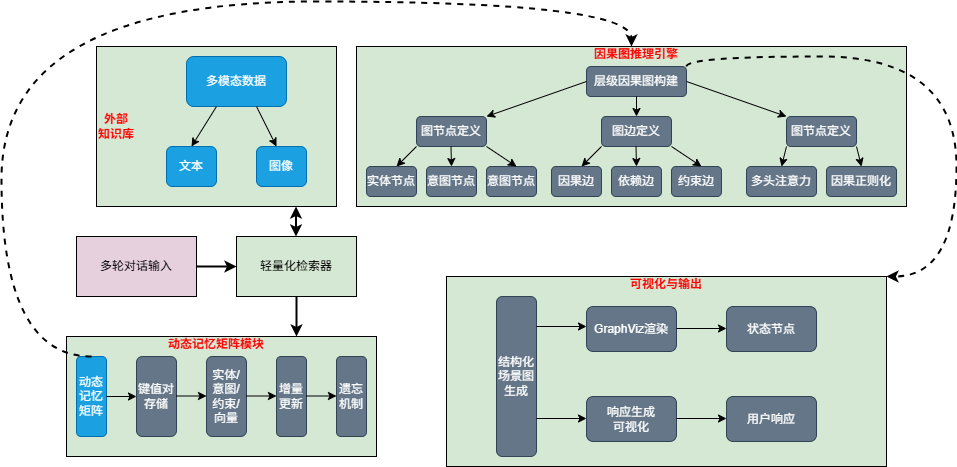

The diagram above was exported from draw.io. Its source (the exported page's mxGraphModel, read from the mxfile embedded in the PNG):
<mxGraphModel dx="1869" dy="570" grid="1" gridSize="10" guides="1" tooltips="1" connect="1" arrows="1" fold="1" page="1" pageScale="1" pageWidth="827" pageHeight="1169" math="0" shadow="0">
  <root>
    <mxCell id="0" />
    <mxCell id="1" parent="0" />
    <mxCell id="spFuP-tE8OkHs6iBAqPz-2" value="多轮对话输入" style="rounded=0;whiteSpace=wrap;html=1;fillColor=#E6D0DE;movable=1;resizable=1;rotatable=1;deletable=1;editable=1;locked=0;connectable=1;" parent="1" vertex="1">
      <mxGeometry x="-80" y="250" width="120" height="60" as="geometry" />
    </mxCell>
    <mxCell id="spFuP-tE8OkHs6iBAqPz-3" value="" style="endArrow=classic;html=1;rounded=0;strokeWidth=2;entryX=0;entryY=0.5;entryDx=0;entryDy=0;exitX=1;exitY=0.5;exitDx=0;exitDy=0;" parent="1" source="spFuP-tE8OkHs6iBAqPz-2" target="spFuP-tE8OkHs6iBAqPz-4" edge="1">
      <mxGeometry width="50" height="50" relative="1" as="geometry">
        <mxPoint x="40" y="280" as="sourcePoint" />
        <mxPoint x="120" y="280" as="targetPoint" />
      </mxGeometry>
    </mxCell>
    <mxCell id="spFuP-tE8OkHs6iBAqPz-4" value="轻量化检索器" style="rounded=0;whiteSpace=wrap;html=1;fillColor=#D5E8D4;movable=1;resizable=1;rotatable=1;deletable=1;editable=1;locked=0;connectable=1;" parent="1" vertex="1">
      <mxGeometry x="80" y="250" width="120" height="60" as="geometry" />
    </mxCell>
    <mxCell id="spFuP-tE8OkHs6iBAqPz-7" value="" style="rounded=0;whiteSpace=wrap;html=1;fillColor=#D5E8D4;movable=1;resizable=1;rotatable=1;deletable=1;editable=1;locked=0;connectable=1;" parent="1" vertex="1">
      <mxGeometry x="-60" y="60" width="240" height="160" as="geometry" />
    </mxCell>
    <mxCell id="spFuP-tE8OkHs6iBAqPz-8" value="&lt;font style=&quot;color: rgb(255, 0, 0);&quot;&gt;&lt;b&gt;外部&lt;/b&gt;&lt;/font&gt;&lt;div&gt;&lt;font style=&quot;color: rgb(255, 0, 0);&quot;&gt;&lt;b&gt;知识库&lt;/b&gt;&lt;/font&gt;&lt;/div&gt;" style="text;strokeColor=none;align=center;fillColor=none;html=1;verticalAlign=middle;whiteSpace=wrap;rounded=0;" parent="1" vertex="1">
      <mxGeometry x="-60" y="110" width="40" height="60" as="geometry" />
    </mxCell>
    <mxCell id="spFuP-tE8OkHs6iBAqPz-9" value="多模态数据" style="rounded=1;whiteSpace=wrap;html=1;fillColor=#1ba1e2;fontColor=#ffffff;strokeColor=#006EAF;" parent="1" vertex="1">
      <mxGeometry x="30" y="70" width="100" height="50" as="geometry" />
    </mxCell>
    <mxCell id="spFuP-tE8OkHs6iBAqPz-10" value="" style="endArrow=classic;html=1;rounded=0;" parent="1" edge="1">
      <mxGeometry width="50" height="50" relative="1" as="geometry">
        <mxPoint x="100" y="120" as="sourcePoint" />
        <mxPoint x="120" y="160" as="targetPoint" />
      </mxGeometry>
    </mxCell>
    <mxCell id="spFuP-tE8OkHs6iBAqPz-11" value="图像" style="rounded=1;whiteSpace=wrap;html=1;fillColor=#1ba1e2;fontColor=#ffffff;strokeColor=#006EAF;" parent="1" vertex="1">
      <mxGeometry x="100" y="160" width="50" height="40" as="geometry" />
    </mxCell>
    <mxCell id="spFuP-tE8OkHs6iBAqPz-12" value="文本" style="rounded=1;whiteSpace=wrap;html=1;fillColor=#1ba1e2;fontColor=#ffffff;strokeColor=#006EAF;" parent="1" vertex="1">
      <mxGeometry x="10" y="160" width="50" height="40" as="geometry" />
    </mxCell>
    <mxCell id="spFuP-tE8OkHs6iBAqPz-13" value="" style="endArrow=classic;html=1;rounded=0;entryX=0.5;entryY=0;entryDx=0;entryDy=0;" parent="1" target="spFuP-tE8OkHs6iBAqPz-12" edge="1">
      <mxGeometry width="50" height="50" relative="1" as="geometry">
        <mxPoint x="60" y="120" as="sourcePoint" />
        <mxPoint x="30" y="160" as="targetPoint" />
      </mxGeometry>
    </mxCell>
    <mxCell id="spFuP-tE8OkHs6iBAqPz-20" value="" style="endArrow=classic;html=1;rounded=0;strokeWidth=2;exitX=1;exitY=0.5;exitDx=0;exitDy=0;" parent="1" edge="1">
      <mxGeometry width="50" height="50" relative="1" as="geometry">
        <mxPoint x="140" y="310" as="sourcePoint" />
        <mxPoint x="140" y="350" as="targetPoint" />
      </mxGeometry>
    </mxCell>
    <mxCell id="spFuP-tE8OkHs6iBAqPz-22" value="" style="rounded=0;whiteSpace=wrap;html=1;fillColor=#D5E8D4;movable=1;resizable=1;rotatable=1;deletable=1;editable=1;locked=0;connectable=1;" parent="1" vertex="1">
      <mxGeometry x="-90" y="350" width="310" height="120" as="geometry" />
    </mxCell>
    <mxCell id="spFuP-tE8OkHs6iBAqPz-23" value="动态记忆矩阵" style="rounded=1;whiteSpace=wrap;html=1;fillColor=#1ba1e2;fontColor=#ffffff;strokeColor=#006EAF;" parent="1" vertex="1">
      <mxGeometry x="-80" y="370" width="30" height="80" as="geometry" />
    </mxCell>
    <mxCell id="spFuP-tE8OkHs6iBAqPz-25" value="" style="endArrow=classic;html=1;rounded=0;" parent="1" edge="1">
      <mxGeometry width="50" height="50" relative="1" as="geometry">
        <mxPoint x="-50" y="410" as="sourcePoint" />
        <mxPoint x="-20" y="410" as="targetPoint" />
      </mxGeometry>
    </mxCell>
    <mxCell id="spFuP-tE8OkHs6iBAqPz-21" value="&lt;font color=&quot;#ff0000&quot;&gt;&lt;b&gt;动态记忆矩阵模块&lt;/b&gt;&lt;/font&gt;" style="text;strokeColor=none;align=center;fillColor=none;html=1;verticalAlign=middle;whiteSpace=wrap;rounded=0;movable=1;resizable=1;rotatable=1;deletable=1;editable=1;locked=0;connectable=1;" parent="1" vertex="1">
      <mxGeometry x="10" y="350" width="100" height="15" as="geometry" />
    </mxCell>
    <mxCell id="spFuP-tE8OkHs6iBAqPz-26" value="键值对存储" style="rounded=1;whiteSpace=wrap;html=1;fillColor=#647687;fontColor=#ffffff;strokeColor=#314354;" parent="1" vertex="1">
      <mxGeometry x="-20" y="370" width="40" height="80" as="geometry" />
    </mxCell>
    <mxCell id="spFuP-tE8OkHs6iBAqPz-27" value="实体/意图/约束/向量" style="rounded=1;whiteSpace=wrap;html=1;fillColor=#647687;fontColor=#ffffff;strokeColor=#314354;movable=0;resizable=0;rotatable=0;deletable=0;editable=0;locked=1;connectable=0;" parent="1" vertex="1">
      <mxGeometry x="50" y="370" width="40" height="80" as="geometry" />
    </mxCell>
    <mxCell id="spFuP-tE8OkHs6iBAqPz-28" value="" style="endArrow=classic;html=1;rounded=0;" parent="1" edge="1">
      <mxGeometry width="50" height="50" relative="1" as="geometry">
        <mxPoint x="20" y="409.5" as="sourcePoint" />
        <mxPoint x="50" y="409.5" as="targetPoint" />
      </mxGeometry>
    </mxCell>
    <mxCell id="spFuP-tE8OkHs6iBAqPz-30" value="" style="endArrow=classic;html=1;rounded=0;" parent="1" edge="1">
      <mxGeometry width="50" height="50" relative="1" as="geometry">
        <mxPoint x="90" y="409.5" as="sourcePoint" />
        <mxPoint x="120" y="409.5" as="targetPoint" />
      </mxGeometry>
    </mxCell>
    <mxCell id="spFuP-tE8OkHs6iBAqPz-31" value="增量更新" style="rounded=1;whiteSpace=wrap;html=1;fillColor=#647687;fontColor=#ffffff;strokeColor=#314354;movable=0;resizable=0;rotatable=0;deletable=0;editable=0;locked=1;connectable=0;" parent="1" vertex="1">
      <mxGeometry x="120" y="370" width="30" height="80" as="geometry" />
    </mxCell>
    <mxCell id="spFuP-tE8OkHs6iBAqPz-32" value="" style="endArrow=classic;html=1;rounded=0;" parent="1" edge="1">
      <mxGeometry width="50" height="50" relative="1" as="geometry">
        <mxPoint x="150" y="409.5" as="sourcePoint" />
        <mxPoint x="180" y="409.5" as="targetPoint" />
      </mxGeometry>
    </mxCell>
    <mxCell id="spFuP-tE8OkHs6iBAqPz-33" value="遗忘机制" style="rounded=1;whiteSpace=wrap;html=1;fillColor=#647687;fontColor=#ffffff;strokeColor=#314354;movable=0;resizable=0;rotatable=0;deletable=0;editable=0;locked=1;connectable=0;" parent="1" vertex="1">
      <mxGeometry x="180" y="370" width="30" height="80" as="geometry" />
    </mxCell>
    <mxCell id="spFuP-tE8OkHs6iBAqPz-36" value="" style="rounded=0;whiteSpace=wrap;html=1;fillColor=#D5E8D4;movable=1;resizable=1;rotatable=1;deletable=1;editable=1;locked=0;connectable=1;" parent="1" vertex="1">
      <mxGeometry x="200" y="60" width="550" height="160" as="geometry" />
    </mxCell>
    <mxCell id="spFuP-tE8OkHs6iBAqPz-37" value="层级因果图构建" style="rounded=1;whiteSpace=wrap;html=1;fillColor=#647687;fontColor=#ffffff;strokeColor=#314354;" parent="1" vertex="1">
      <mxGeometry x="430" y="80" width="100" height="30" as="geometry" />
    </mxCell>
    <mxCell id="spFuP-tE8OkHs6iBAqPz-38" value="&lt;font color=&quot;#ff0000&quot;&gt;&lt;b&gt;因果图推理引擎&lt;/b&gt;&lt;/font&gt;" style="text;strokeColor=none;align=center;fillColor=none;html=1;verticalAlign=middle;whiteSpace=wrap;rounded=0;movable=0;resizable=0;rotatable=0;deletable=0;editable=0;locked=1;connectable=0;" parent="1" vertex="1">
      <mxGeometry x="430" y="60" width="100" height="15" as="geometry" />
    </mxCell>
    <mxCell id="spFuP-tE8OkHs6iBAqPz-39" value="" style="endArrow=classic;html=1;rounded=0;exitX=0;exitY=0.5;exitDx=0;exitDy=0;entryX=1;entryY=0;entryDx=0;entryDy=0;" parent="1" source="spFuP-tE8OkHs6iBAqPz-37" target="spFuP-tE8OkHs6iBAqPz-44" edge="1">
      <mxGeometry width="50" height="50" relative="1" as="geometry">
        <mxPoint x="430" y="110" as="sourcePoint" />
        <mxPoint x="350" y="132.5" as="targetPoint" />
      </mxGeometry>
    </mxCell>
    <mxCell id="spFuP-tE8OkHs6iBAqPz-43" value="" style="endArrow=classic;startArrow=classic;html=1;rounded=0;strokeWidth=2;" parent="1" edge="1">
      <mxGeometry width="50" height="50" relative="1" as="geometry">
        <mxPoint x="139.5" y="250" as="sourcePoint" />
        <mxPoint x="139.5" y="220" as="targetPoint" />
      </mxGeometry>
    </mxCell>
    <mxCell id="spFuP-tE8OkHs6iBAqPz-44" value="图节点定义" style="rounded=1;whiteSpace=wrap;html=1;fillColor=#647687;fontColor=#ffffff;strokeColor=#314354;" parent="1" vertex="1">
      <mxGeometry x="260" y="130" width="70" height="30" as="geometry" />
    </mxCell>
    <mxCell id="spFuP-tE8OkHs6iBAqPz-45" value="" style="endArrow=classic;html=1;rounded=0;" parent="1" edge="1">
      <mxGeometry width="50" height="50" relative="1" as="geometry">
        <mxPoint x="260" y="160" as="sourcePoint" />
        <mxPoint x="240" y="180" as="targetPoint" />
      </mxGeometry>
    </mxCell>
    <mxCell id="spFuP-tE8OkHs6iBAqPz-46" value="实体节点" style="rounded=1;whiteSpace=wrap;html=1;fillColor=#647687;fontColor=#ffffff;strokeColor=#314354;" parent="1" vertex="1">
      <mxGeometry x="210" y="180" width="50" height="30" as="geometry" />
    </mxCell>
    <mxCell id="spFuP-tE8OkHs6iBAqPz-51" value="意图节点" style="rounded=1;whiteSpace=wrap;html=1;fillColor=#647687;fontColor=#ffffff;strokeColor=#314354;" parent="1" vertex="1">
      <mxGeometry x="270" y="180" width="50" height="30" as="geometry" />
    </mxCell>
    <mxCell id="spFuP-tE8OkHs6iBAqPz-52" value="" style="endArrow=classic;html=1;rounded=0;" parent="1" edge="1">
      <mxGeometry width="50" height="50" relative="1" as="geometry">
        <mxPoint x="294.5" y="160" as="sourcePoint" />
        <mxPoint x="295" y="180" as="targetPoint" />
      </mxGeometry>
    </mxCell>
    <mxCell id="spFuP-tE8OkHs6iBAqPz-53" value="意图节点" style="rounded=1;whiteSpace=wrap;html=1;fillColor=#647687;fontColor=#ffffff;strokeColor=#314354;" parent="1" vertex="1">
      <mxGeometry x="330" y="180" width="50" height="30" as="geometry" />
    </mxCell>
    <mxCell id="spFuP-tE8OkHs6iBAqPz-54" value="" style="endArrow=classic;html=1;rounded=0;" parent="1" edge="1">
      <mxGeometry width="50" height="50" relative="1" as="geometry">
        <mxPoint x="330" y="160" as="sourcePoint" />
        <mxPoint x="360" y="180" as="targetPoint" />
      </mxGeometry>
    </mxCell>
    <mxCell id="spFuP-tE8OkHs6iBAqPz-55" value="" style="endArrow=classic;html=1;rounded=0;" parent="1" edge="1">
      <mxGeometry width="50" height="50" relative="1" as="geometry">
        <mxPoint x="480" y="110" as="sourcePoint" />
        <mxPoint x="480" y="130" as="targetPoint" />
      </mxGeometry>
    </mxCell>
    <mxCell id="spFuP-tE8OkHs6iBAqPz-57" value="图边定义" style="rounded=1;whiteSpace=wrap;html=1;fillColor=#647687;fontColor=#ffffff;strokeColor=#314354;" parent="1" vertex="1">
      <mxGeometry x="445" y="130" width="70" height="30" as="geometry" />
    </mxCell>
    <mxCell id="spFuP-tE8OkHs6iBAqPz-58" value="" style="endArrow=classic;html=1;rounded=0;" parent="1" edge="1">
      <mxGeometry width="50" height="50" relative="1" as="geometry">
        <mxPoint x="445" y="160" as="sourcePoint" />
        <mxPoint x="425" y="180" as="targetPoint" />
      </mxGeometry>
    </mxCell>
    <mxCell id="spFuP-tE8OkHs6iBAqPz-59" value="因果边" style="rounded=1;whiteSpace=wrap;html=1;fillColor=#647687;fontColor=#ffffff;strokeColor=#314354;" parent="1" vertex="1">
      <mxGeometry x="395" y="180" width="50" height="30" as="geometry" />
    </mxCell>
    <mxCell id="spFuP-tE8OkHs6iBAqPz-60" value="依赖边" style="rounded=1;whiteSpace=wrap;html=1;fillColor=#647687;fontColor=#ffffff;strokeColor=#314354;" parent="1" vertex="1">
      <mxGeometry x="455" y="180" width="50" height="30" as="geometry" />
    </mxCell>
    <mxCell id="spFuP-tE8OkHs6iBAqPz-61" value="" style="endArrow=classic;html=1;rounded=0;" parent="1" edge="1">
      <mxGeometry width="50" height="50" relative="1" as="geometry">
        <mxPoint x="479.5" y="160" as="sourcePoint" />
        <mxPoint x="480" y="180" as="targetPoint" />
      </mxGeometry>
    </mxCell>
    <mxCell id="spFuP-tE8OkHs6iBAqPz-62" value="约束边" style="rounded=1;whiteSpace=wrap;html=1;fillColor=#647687;fontColor=#ffffff;strokeColor=#314354;" parent="1" vertex="1">
      <mxGeometry x="515" y="180" width="50" height="30" as="geometry" />
    </mxCell>
    <mxCell id="spFuP-tE8OkHs6iBAqPz-63" value="" style="endArrow=classic;html=1;rounded=0;" parent="1" edge="1">
      <mxGeometry width="50" height="50" relative="1" as="geometry">
        <mxPoint x="515" y="160" as="sourcePoint" />
        <mxPoint x="545" y="180" as="targetPoint" />
      </mxGeometry>
    </mxCell>
    <mxCell id="spFuP-tE8OkHs6iBAqPz-64" value="图节点定义" style="rounded=1;whiteSpace=wrap;html=1;fillColor=#647687;fontColor=#ffffff;strokeColor=#314354;" parent="1" vertex="1">
      <mxGeometry x="630" y="130" width="70" height="30" as="geometry" />
    </mxCell>
    <mxCell id="spFuP-tE8OkHs6iBAqPz-65" value="" style="endArrow=classic;html=1;rounded=0;exitX=0;exitY=1;exitDx=0;exitDy=0;entryX=0.5;entryY=0;entryDx=0;entryDy=0;" parent="1" source="spFuP-tE8OkHs6iBAqPz-64" target="spFuP-tE8OkHs6iBAqPz-66" edge="1">
      <mxGeometry width="50" height="50" relative="1" as="geometry">
        <mxPoint x="630" y="160" as="sourcePoint" />
        <mxPoint x="610" y="180" as="targetPoint" />
      </mxGeometry>
    </mxCell>
    <mxCell id="spFuP-tE8OkHs6iBAqPz-66" value="多头注意力" style="rounded=1;whiteSpace=wrap;html=1;fillColor=#647687;fontColor=#ffffff;strokeColor=#314354;" parent="1" vertex="1">
      <mxGeometry x="590" y="180" width="70" height="30" as="geometry" />
    </mxCell>
    <mxCell id="spFuP-tE8OkHs6iBAqPz-69" value="因果正则化" style="rounded=1;whiteSpace=wrap;html=1;fillColor=#647687;fontColor=#ffffff;strokeColor=#314354;" parent="1" vertex="1">
      <mxGeometry x="670" y="180" width="70" height="30" as="geometry" />
    </mxCell>
    <mxCell id="spFuP-tE8OkHs6iBAqPz-70" value="" style="endArrow=classic;html=1;rounded=0;exitX=1;exitY=1;exitDx=0;exitDy=0;entryX=0.5;entryY=0;entryDx=0;entryDy=0;" parent="1" source="spFuP-tE8OkHs6iBAqPz-64" target="spFuP-tE8OkHs6iBAqPz-69" edge="1">
      <mxGeometry width="50" height="50" relative="1" as="geometry">
        <mxPoint x="700" y="160" as="sourcePoint" />
        <mxPoint x="730" y="180" as="targetPoint" />
      </mxGeometry>
    </mxCell>
    <mxCell id="spFuP-tE8OkHs6iBAqPz-71" value="" style="endArrow=classic;html=1;rounded=0;exitX=1;exitY=0.5;exitDx=0;exitDy=0;entryX=0;entryY=0;entryDx=0;entryDy=0;" parent="1" source="spFuP-tE8OkHs6iBAqPz-37" target="spFuP-tE8OkHs6iBAqPz-64" edge="1">
      <mxGeometry width="50" height="50" relative="1" as="geometry">
        <mxPoint x="670" y="90" as="sourcePoint" />
        <mxPoint x="570" y="125" as="targetPoint" />
      </mxGeometry>
    </mxCell>
    <mxCell id="spFuP-tE8OkHs6iBAqPz-75" value="" style="endArrow=classic;html=1;rounded=0;edgeStyle=orthogonalEdgeStyle;curved=1;exitX=0.5;exitY=0;exitDx=0;exitDy=0;entryX=0.5;entryY=0;entryDx=0;entryDy=0;strokeWidth=2;dashed=1;" parent="1" source="spFuP-tE8OkHs6iBAqPz-23" target="spFuP-tE8OkHs6iBAqPz-36" edge="1">
      <mxGeometry width="50" height="50" relative="1" as="geometry">
        <mxPoint x="-48" y="352" as="sourcePoint" />
        <mxPoint x="2" y="302" as="targetPoint" />
        <Array as="points">
          <mxPoint x="-155" y="370" />
          <mxPoint x="-155" y="15" />
          <mxPoint x="475" y="15" />
        </Array>
      </mxGeometry>
    </mxCell>
    <mxCell id="spFuP-tE8OkHs6iBAqPz-76" value="" style="endArrow=classic;html=1;rounded=0;edgeStyle=orthogonalEdgeStyle;curved=1;dashed=1;strokeWidth=2;exitX=1;exitY=0;exitDx=0;exitDy=0;entryX=1;entryY=0;entryDx=0;entryDy=0;" parent="1" source="spFuP-tE8OkHs6iBAqPz-37" target="spFuP-tE8OkHs6iBAqPz-78" edge="1">
      <mxGeometry width="50" height="50" relative="1" as="geometry">
        <mxPoint x="530" y="80" as="sourcePoint" />
        <mxPoint x="580" y="30" as="targetPoint" />
        <Array as="points">
          <mxPoint x="530" y="70" />
          <mxPoint x="800" y="70" />
          <mxPoint x="800" y="290" />
        </Array>
      </mxGeometry>
    </mxCell>
    <mxCell id="spFuP-tE8OkHs6iBAqPz-78" value="" style="rounded=0;whiteSpace=wrap;html=1;fillColor=#D5E8D4;movable=1;resizable=1;rotatable=1;deletable=1;editable=1;locked=0;connectable=1;" parent="1" vertex="1">
      <mxGeometry x="290" y="290" width="440" height="190" as="geometry" />
    </mxCell>
    <mxCell id="spFuP-tE8OkHs6iBAqPz-79" value="&lt;font color=&quot;#ff0000&quot;&gt;&lt;b&gt;可视化与输出&lt;/b&gt;&lt;/font&gt;" style="text;strokeColor=none;align=center;fillColor=none;html=1;verticalAlign=middle;whiteSpace=wrap;rounded=0;movable=1;resizable=1;rotatable=1;deletable=1;editable=1;locked=0;connectable=1;" parent="1" vertex="1">
      <mxGeometry x="460" y="290" width="100" height="15" as="geometry" />
    </mxCell>
    <mxCell id="spFuP-tE8OkHs6iBAqPz-81" value="结构化场景图生成" style="rounded=1;whiteSpace=wrap;html=1;fillColor=#647687;fontColor=#ffffff;strokeColor=#314354;" parent="1" vertex="1">
      <mxGeometry x="340" y="310" width="40" height="160" as="geometry" />
    </mxCell>
    <mxCell id="spFuP-tE8OkHs6iBAqPz-85" value="GraphViz渲染" style="rounded=1;whiteSpace=wrap;html=1;fillColor=#647687;fontColor=#ffffff;strokeColor=#314354;" parent="1" vertex="1">
      <mxGeometry x="430" y="320" width="90" height="45" as="geometry" />
    </mxCell>
    <mxCell id="spFuP-tE8OkHs6iBAqPz-86" value="响应生成&lt;div&gt;可视化&lt;/div&gt;" style="rounded=1;whiteSpace=wrap;html=1;fillColor=#647687;fontColor=#ffffff;strokeColor=#314354;" parent="1" vertex="1">
      <mxGeometry x="430" y="410" width="90" height="45" as="geometry" />
    </mxCell>
    <mxCell id="spFuP-tE8OkHs6iBAqPz-90" value="" style="endArrow=classic;html=1;rounded=0;" parent="1" edge="1">
      <mxGeometry width="50" height="50" relative="1" as="geometry">
        <mxPoint x="380" y="340" as="sourcePoint" />
        <mxPoint x="430" y="340" as="targetPoint" />
      </mxGeometry>
    </mxCell>
    <mxCell id="spFuP-tE8OkHs6iBAqPz-91" value="" style="endArrow=classic;html=1;rounded=0;" parent="1" edge="1">
      <mxGeometry width="50" height="50" relative="1" as="geometry">
        <mxPoint x="380" y="432" as="sourcePoint" />
        <mxPoint x="430" y="432" as="targetPoint" />
      </mxGeometry>
    </mxCell>
    <mxCell id="spFuP-tE8OkHs6iBAqPz-94" value="" style="endArrow=classic;html=1;rounded=0;" parent="1" edge="1">
      <mxGeometry width="50" height="50" relative="1" as="geometry">
        <mxPoint x="520" y="432" as="sourcePoint" />
        <mxPoint x="570" y="432" as="targetPoint" />
      </mxGeometry>
    </mxCell>
    <mxCell id="spFuP-tE8OkHs6iBAqPz-95" value="" style="endArrow=classic;html=1;rounded=0;" parent="1" edge="1">
      <mxGeometry width="50" height="50" relative="1" as="geometry">
        <mxPoint x="520" y="342" as="sourcePoint" />
        <mxPoint x="570" y="342" as="targetPoint" />
      </mxGeometry>
    </mxCell>
    <mxCell id="spFuP-tE8OkHs6iBAqPz-96" value="状态节点" style="rounded=1;whiteSpace=wrap;html=1;fillColor=#647687;fontColor=#ffffff;strokeColor=#314354;" parent="1" vertex="1">
      <mxGeometry x="570" y="320" width="90" height="45" as="geometry" />
    </mxCell>
    <mxCell id="spFuP-tE8OkHs6iBAqPz-97" value="用户响应" style="rounded=1;whiteSpace=wrap;html=1;fillColor=#647687;fontColor=#ffffff;strokeColor=#314354;" parent="1" vertex="1">
      <mxGeometry x="570" y="410" width="90" height="45" as="geometry" />
    </mxCell>
  </root>
</mxGraphModel>